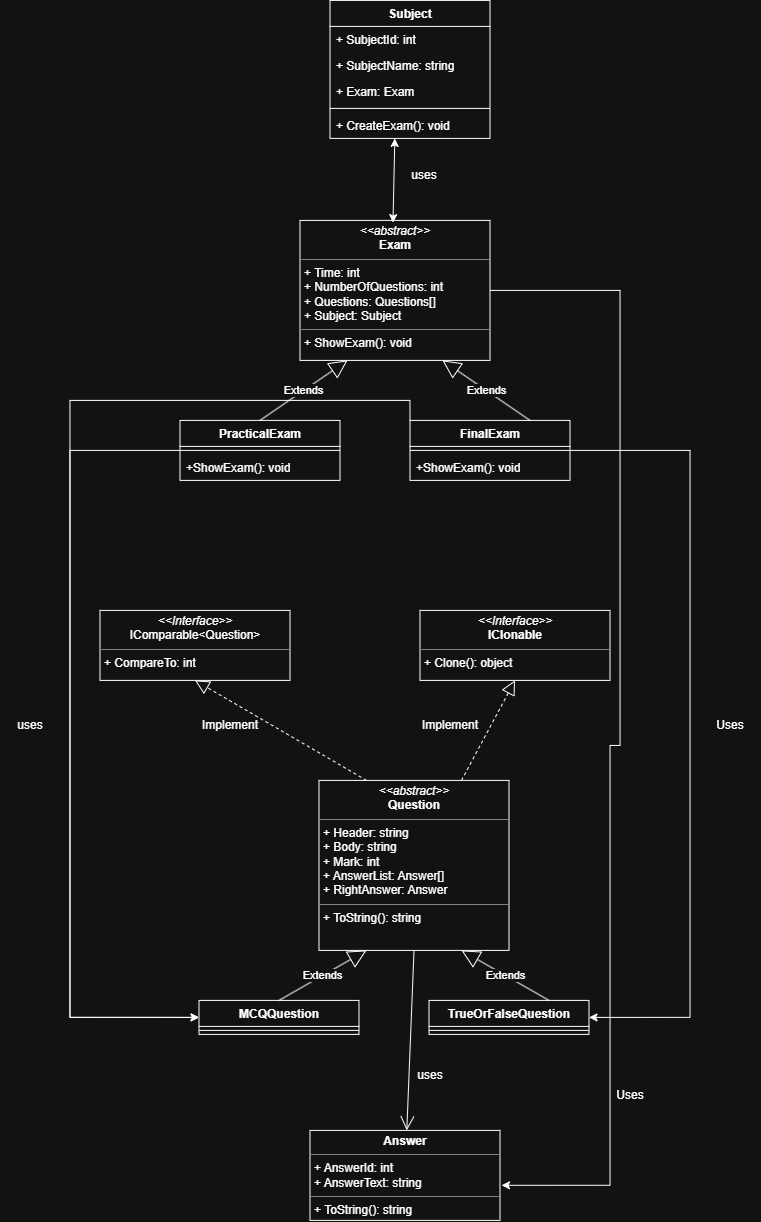

The diagram above was exported from draw.io. Its source (the exported page's mxGraphModel, read from the mxfile embedded in the PNG):
<mxGraphModel dx="911" dy="1344" grid="1" gridSize="10" guides="1" tooltips="1" connect="1" arrows="1" fold="1" page="0" pageScale="1" pageWidth="827" pageHeight="1169" math="0" shadow="0">
  <root>
    <mxCell id="0" />
    <mxCell id="1" parent="0" />
    <mxCell id="vT8xwCBFcLnHjhRj3ua_-7" parent="1" style="swimlane;fontStyle=1;align=center;verticalAlign=top;childLayout=stackLayout;horizontal=1;startSize=26;horizontalStack=0;resizeParent=1;resizeParentMax=0;resizeLast=0;collapsible=1;marginBottom=0;whiteSpace=wrap;html=1;" value="Subject" vertex="1">
      <mxGeometry height="138" width="160" x="350" y="-500" as="geometry" />
    </mxCell>
    <mxCell id="vT8xwCBFcLnHjhRj3ua_-8" parent="vT8xwCBFcLnHjhRj3ua_-7" style="text;strokeColor=none;fillColor=none;align=left;verticalAlign=top;spacingLeft=4;spacingRight=4;overflow=hidden;rotatable=0;points=[[0,0.5],[1,0.5]];portConstraint=eastwest;whiteSpace=wrap;html=1;" value="+ SubjectId: int" vertex="1">
      <mxGeometry height="26" width="160" y="26" as="geometry" />
    </mxCell>
    <mxCell id="vT8xwCBFcLnHjhRj3ua_-9" parent="vT8xwCBFcLnHjhRj3ua_-7" style="text;strokeColor=none;fillColor=none;align=left;verticalAlign=top;spacingLeft=4;spacingRight=4;overflow=hidden;rotatable=0;points=[[0,0.5],[1,0.5]];portConstraint=eastwest;whiteSpace=wrap;html=1;" value="+ SubjectName: string" vertex="1">
      <mxGeometry height="26" width="160" y="52" as="geometry" />
    </mxCell>
    <mxCell id="vT8xwCBFcLnHjhRj3ua_-10" parent="vT8xwCBFcLnHjhRj3ua_-7" style="text;strokeColor=none;fillColor=none;align=left;verticalAlign=top;spacingLeft=4;spacingRight=4;overflow=hidden;rotatable=0;points=[[0,0.5],[1,0.5]];portConstraint=eastwest;whiteSpace=wrap;html=1;" value="+ Exam: Exam" vertex="1">
      <mxGeometry height="26" width="160" y="78" as="geometry" />
    </mxCell>
    <mxCell id="vT8xwCBFcLnHjhRj3ua_-11" parent="vT8xwCBFcLnHjhRj3ua_-7" style="line;strokeWidth=1;fillColor=none;align=left;verticalAlign=middle;spacingTop=-1;spacingLeft=3;spacingRight=3;rotatable=0;labelPosition=right;points=[];portConstraint=eastwest;strokeColor=inherit;" value="" vertex="1">
      <mxGeometry height="8" width="160" y="104" as="geometry" />
    </mxCell>
    <mxCell id="vT8xwCBFcLnHjhRj3ua_-12" parent="vT8xwCBFcLnHjhRj3ua_-7" style="text;strokeColor=none;fillColor=none;align=left;verticalAlign=top;spacingLeft=4;spacingRight=4;overflow=hidden;rotatable=0;points=[[0,0.5],[1,0.5]];portConstraint=eastwest;whiteSpace=wrap;html=1;" value="+ CreateExam(): void" vertex="1">
      <mxGeometry height="26" width="160" y="112" as="geometry" />
    </mxCell>
    <mxCell id="vT8xwCBFcLnHjhRj3ua_-19" parent="1" style="verticalAlign=top;align=left;overflow=fill;html=1;whiteSpace=wrap;" value="&lt;p style=&quot;margin:0px;margin-top:4px;text-align:center;&quot;&gt;&lt;i&gt;&amp;lt;&amp;lt;abstract&amp;gt;&amp;gt;&lt;/i&gt;&lt;br&gt;&lt;b&gt;Exam&lt;/b&gt;&lt;/p&gt;&lt;hr size=&quot;1&quot; style=&quot;border-style:solid;&quot;&gt;&lt;p style=&quot;margin:0px;margin-left:4px;&quot;&gt;+ Time: int&lt;br&gt;+&amp;nbsp;&lt;span style=&quot;background-color: transparent; color: light-dark(rgb(0, 0, 0), rgb(255, 255, 255));&quot;&gt;NumberOfQuestions&lt;/span&gt;&lt;span style=&quot;background-color: transparent; color: light-dark(rgb(0, 0, 0), rgb(255, 255, 255));&quot;&gt;: int&lt;/span&gt;&lt;/p&gt;&lt;p style=&quot;margin:0px;margin-left:4px;&quot;&gt;&lt;span style=&quot;background-color: transparent; color: light-dark(rgb(0, 0, 0), rgb(255, 255, 255));&quot;&gt;+ Questions: Questions[]&lt;/span&gt;&lt;/p&gt;&lt;p style=&quot;margin:0px;margin-left:4px;&quot;&gt;+ Subject: Subject&lt;/p&gt;&lt;hr size=&quot;1&quot; style=&quot;border-style:solid;&quot;&gt;&lt;p style=&quot;margin:0px;margin-left:4px;&quot;&gt;+ ShowExam(): void&lt;/p&gt;" vertex="1">
      <mxGeometry height="140" width="190" x="320" y="-280" as="geometry" />
    </mxCell>
    <mxCell id="59p4Ceo0YHJNhPJwk4H_-1" edge="1" parent="1" style="endArrow=classic;startArrow=classic;html=1;rounded=0;exitX=0.622;exitY=0.03;exitDx=0;exitDy=0;exitPerimeter=0;" value="">
      <mxGeometry height="50" relative="1" width="50" as="geometry">
        <mxPoint x="413.00000000000006" y="-277.79999999999995" as="sourcePoint" />
        <mxPoint x="414.82" y="-362" as="targetPoint" />
      </mxGeometry>
    </mxCell>
    <mxCell id="59p4Ceo0YHJNhPJwk4H_-2" parent="1" style="text;html=1;whiteSpace=wrap;strokeColor=none;fillColor=none;align=center;verticalAlign=middle;rounded=0;" value="uses" vertex="1">
      <mxGeometry height="30" width="60" x="414" y="-340" as="geometry" />
    </mxCell>
    <mxCell id="59p4Ceo0YHJNhPJwk4H_-36" edge="1" parent="1" source="59p4Ceo0YHJNhPJwk4H_-3" style="edgeStyle=orthogonalEdgeStyle;rounded=0;orthogonalLoop=1;jettySize=auto;html=1;exitX=0;exitY=0.5;exitDx=0;exitDy=0;entryX=0;entryY=0.5;entryDx=0;entryDy=0;" target="59p4Ceo0YHJNhPJwk4H_-15">
      <mxGeometry relative="1" as="geometry">
        <Array as="points">
          <mxPoint x="90" y="-50" />
          <mxPoint x="90" y="517" />
        </Array>
      </mxGeometry>
    </mxCell>
    <mxCell id="59p4Ceo0YHJNhPJwk4H_-3" parent="1" style="swimlane;fontStyle=1;align=center;verticalAlign=top;childLayout=stackLayout;horizontal=1;startSize=26;horizontalStack=0;resizeParent=1;resizeParentMax=0;resizeLast=0;collapsible=1;marginBottom=0;whiteSpace=wrap;html=1;" value="PracticalExam" vertex="1">
      <mxGeometry height="60" width="160" x="200" y="-80" as="geometry" />
    </mxCell>
    <mxCell id="59p4Ceo0YHJNhPJwk4H_-7" parent="59p4Ceo0YHJNhPJwk4H_-3" style="line;strokeWidth=1;fillColor=none;align=left;verticalAlign=middle;spacingTop=-1;spacingLeft=3;spacingRight=3;rotatable=0;labelPosition=right;points=[];portConstraint=eastwest;strokeColor=inherit;" value="" vertex="1">
      <mxGeometry height="8" width="160" y="26" as="geometry" />
    </mxCell>
    <mxCell id="59p4Ceo0YHJNhPJwk4H_-8" parent="59p4Ceo0YHJNhPJwk4H_-3" style="text;strokeColor=none;fillColor=none;align=left;verticalAlign=top;spacingLeft=4;spacingRight=4;overflow=hidden;rotatable=0;points=[[0,0.5],[1,0.5]];portConstraint=eastwest;whiteSpace=wrap;html=1;" value="+ShowExam(): void" vertex="1">
      <mxGeometry height="26" width="160" y="34" as="geometry" />
    </mxCell>
    <mxCell id="59p4Ceo0YHJNhPJwk4H_-39" edge="1" parent="1" source="59p4Ceo0YHJNhPJwk4H_-9" style="edgeStyle=orthogonalEdgeStyle;rounded=0;orthogonalLoop=1;jettySize=auto;html=1;exitX=0;exitY=0;exitDx=0;exitDy=0;entryX=0;entryY=0.5;entryDx=0;entryDy=0;" target="59p4Ceo0YHJNhPJwk4H_-15">
      <mxGeometry relative="1" as="geometry">
        <Array as="points">
          <mxPoint x="430" y="-100" />
          <mxPoint x="90" y="-100" />
          <mxPoint x="90" y="517" />
        </Array>
      </mxGeometry>
    </mxCell>
    <mxCell id="59p4Ceo0YHJNhPJwk4H_-41" edge="1" parent="1" source="59p4Ceo0YHJNhPJwk4H_-9" style="edgeStyle=orthogonalEdgeStyle;rounded=0;orthogonalLoop=1;jettySize=auto;html=1;exitX=1;exitY=0.5;exitDx=0;exitDy=0;entryX=1;entryY=0.5;entryDx=0;entryDy=0;" target="59p4Ceo0YHJNhPJwk4H_-18">
      <mxGeometry relative="1" as="geometry">
        <Array as="points">
          <mxPoint x="710" y="-50" />
          <mxPoint x="710" y="517" />
        </Array>
      </mxGeometry>
    </mxCell>
    <mxCell id="59p4Ceo0YHJNhPJwk4H_-9" parent="1" style="swimlane;fontStyle=1;align=center;verticalAlign=top;childLayout=stackLayout;horizontal=1;startSize=26;horizontalStack=0;resizeParent=1;resizeParentMax=0;resizeLast=0;collapsible=1;marginBottom=0;whiteSpace=wrap;html=1;" value="FinalExam" vertex="1">
      <mxGeometry height="60" width="160" x="430" y="-80" as="geometry" />
    </mxCell>
    <mxCell id="59p4Ceo0YHJNhPJwk4H_-10" parent="59p4Ceo0YHJNhPJwk4H_-9" style="line;strokeWidth=1;fillColor=none;align=left;verticalAlign=middle;spacingTop=-1;spacingLeft=3;spacingRight=3;rotatable=0;labelPosition=right;points=[];portConstraint=eastwest;strokeColor=inherit;" value="" vertex="1">
      <mxGeometry height="8" width="160" y="26" as="geometry" />
    </mxCell>
    <mxCell id="59p4Ceo0YHJNhPJwk4H_-11" parent="59p4Ceo0YHJNhPJwk4H_-9" style="text;strokeColor=none;fillColor=none;align=left;verticalAlign=top;spacingLeft=4;spacingRight=4;overflow=hidden;rotatable=0;points=[[0,0.5],[1,0.5]];portConstraint=eastwest;whiteSpace=wrap;html=1;" value="+ShowExam(): void" vertex="1">
      <mxGeometry height="26" width="160" y="34" as="geometry" />
    </mxCell>
    <mxCell id="59p4Ceo0YHJNhPJwk4H_-12" edge="1" parent="1" source="59p4Ceo0YHJNhPJwk4H_-3" style="endArrow=block;endSize=16;endFill=0;html=1;rounded=0;exitX=0.5;exitY=0;exitDx=0;exitDy=0;entryX=0.25;entryY=1;entryDx=0;entryDy=0;" target="vT8xwCBFcLnHjhRj3ua_-19" value="Extends">
      <mxGeometry relative="1" width="160" as="geometry">
        <mxPoint x="310" y="-120" as="sourcePoint" />
        <mxPoint x="470" y="-120" as="targetPoint" />
      </mxGeometry>
    </mxCell>
    <mxCell id="59p4Ceo0YHJNhPJwk4H_-13" edge="1" parent="1" source="59p4Ceo0YHJNhPJwk4H_-9" style="endArrow=block;endSize=16;endFill=0;html=1;rounded=0;exitX=0.75;exitY=0;exitDx=0;exitDy=0;entryX=0.75;entryY=1;entryDx=0;entryDy=0;" target="vT8xwCBFcLnHjhRj3ua_-19" value="Extends">
      <mxGeometry relative="1" width="160" as="geometry">
        <mxPoint x="514" y="-90" as="sourcePoint" />
        <mxPoint x="474" y="-140" as="targetPoint" />
      </mxGeometry>
    </mxCell>
    <mxCell id="59p4Ceo0YHJNhPJwk4H_-14" parent="1" style="verticalAlign=top;align=left;overflow=fill;html=1;whiteSpace=wrap;" value="&lt;p style=&quot;margin:0px;margin-top:4px;text-align:center;&quot;&gt;&lt;i&gt;&amp;lt;&amp;lt;abstract&amp;gt;&amp;gt;&lt;/i&gt;&lt;br&gt;&lt;b&gt;Question&lt;/b&gt;&lt;/p&gt;&lt;hr size=&quot;1&quot; style=&quot;border-style:solid;&quot;&gt;&lt;p style=&quot;margin:0px;margin-left:4px;&quot;&gt;+ Header: string&lt;br&gt;+ Body&lt;span style=&quot;background-color: transparent; color: light-dark(rgb(0, 0, 0), rgb(255, 255, 255));&quot;&gt;: string&lt;/span&gt;&lt;/p&gt;&lt;p style=&quot;margin:0px;margin-left:4px;&quot;&gt;&lt;span style=&quot;background-color: transparent; color: light-dark(rgb(0, 0, 0), rgb(255, 255, 255));&quot;&gt;+ Mark: int&lt;/span&gt;&lt;/p&gt;&lt;p style=&quot;margin:0px;margin-left:4px;&quot;&gt;+&amp;nbsp;&lt;span style=&quot;background-color: transparent; color: light-dark(rgb(0, 0, 0), rgb(255, 255, 255));&quot;&gt;AnswerList&lt;/span&gt;&lt;span style=&quot;background-color: transparent; color: light-dark(rgb(0, 0, 0), rgb(255, 255, 255));&quot;&gt;: Answer[]&lt;/span&gt;&lt;/p&gt;&lt;p style=&quot;margin:0px;margin-left:4px;&quot;&gt;&lt;span style=&quot;background-color: transparent; color: light-dark(rgb(0, 0, 0), rgb(255, 255, 255));&quot;&gt;+ RightAnswer: Answer&lt;/span&gt;&lt;/p&gt;&lt;hr size=&quot;1&quot; style=&quot;border-style:solid;&quot;&gt;&lt;p style=&quot;margin:0px;margin-left:4px;&quot;&gt;+ ToString(): string&lt;/p&gt;&lt;p style=&quot;margin:0px;margin-left:4px;&quot;&gt;&lt;br&gt;&lt;/p&gt;&lt;p style=&quot;margin:0px;margin-left:4px;&quot;&gt;&lt;br&gt;&lt;/p&gt;" vertex="1">
      <mxGeometry height="170" width="190" x="339" y="280" as="geometry" />
    </mxCell>
    <mxCell id="59p4Ceo0YHJNhPJwk4H_-15" parent="1" style="swimlane;fontStyle=1;align=center;verticalAlign=top;childLayout=stackLayout;horizontal=1;startSize=26;horizontalStack=0;resizeParent=1;resizeParentMax=0;resizeLast=0;collapsible=1;marginBottom=0;whiteSpace=wrap;html=1;" value="MCQQuestion" vertex="1">
      <mxGeometry height="34" width="160" x="219" y="500" as="geometry" />
    </mxCell>
    <mxCell id="59p4Ceo0YHJNhPJwk4H_-16" parent="59p4Ceo0YHJNhPJwk4H_-15" style="line;strokeWidth=1;fillColor=none;align=left;verticalAlign=middle;spacingTop=-1;spacingLeft=3;spacingRight=3;rotatable=0;labelPosition=right;points=[];portConstraint=eastwest;strokeColor=inherit;" value="" vertex="1">
      <mxGeometry height="8" width="160" y="26" as="geometry" />
    </mxCell>
    <mxCell id="59p4Ceo0YHJNhPJwk4H_-18" parent="1" style="swimlane;fontStyle=1;align=center;verticalAlign=top;childLayout=stackLayout;horizontal=1;startSize=26;horizontalStack=0;resizeParent=1;resizeParentMax=0;resizeLast=0;collapsible=1;marginBottom=0;whiteSpace=wrap;html=1;" value="TrueOrFalseQuestion" vertex="1">
      <mxGeometry height="34" width="160" x="449" y="500" as="geometry" />
    </mxCell>
    <mxCell id="59p4Ceo0YHJNhPJwk4H_-19" parent="59p4Ceo0YHJNhPJwk4H_-18" style="line;strokeWidth=1;fillColor=none;align=left;verticalAlign=middle;spacingTop=-1;spacingLeft=3;spacingRight=3;rotatable=0;labelPosition=right;points=[];portConstraint=eastwest;strokeColor=inherit;" value="" vertex="1">
      <mxGeometry height="8" width="160" y="26" as="geometry" />
    </mxCell>
    <mxCell id="59p4Ceo0YHJNhPJwk4H_-21" edge="1" parent="1" source="59p4Ceo0YHJNhPJwk4H_-15" style="endArrow=block;endSize=16;endFill=0;html=1;rounded=0;exitX=0.5;exitY=0;exitDx=0;exitDy=0;entryX=0.25;entryY=1;entryDx=0;entryDy=0;" target="59p4Ceo0YHJNhPJwk4H_-14" value="Extends">
      <mxGeometry relative="1" width="160" as="geometry">
        <mxPoint x="329" y="460" as="sourcePoint" />
        <mxPoint x="489" y="460" as="targetPoint" />
      </mxGeometry>
    </mxCell>
    <mxCell id="59p4Ceo0YHJNhPJwk4H_-22" edge="1" parent="1" source="59p4Ceo0YHJNhPJwk4H_-18" style="endArrow=block;endSize=16;endFill=0;html=1;rounded=0;exitX=0.75;exitY=0;exitDx=0;exitDy=0;entryX=0.75;entryY=1;entryDx=0;entryDy=0;" target="59p4Ceo0YHJNhPJwk4H_-14" value="Extends">
      <mxGeometry relative="1" width="160" as="geometry">
        <mxPoint x="533" y="490" as="sourcePoint" />
        <mxPoint x="493" y="440" as="targetPoint" />
      </mxGeometry>
    </mxCell>
    <mxCell id="59p4Ceo0YHJNhPJwk4H_-23" parent="1" style="verticalAlign=top;align=left;overflow=fill;html=1;whiteSpace=wrap;" value="&lt;p style=&quot;margin:0px;margin-top:4px;text-align:center;&quot;&gt;&lt;i&gt;&amp;lt;&amp;lt;Interface&amp;gt;&amp;gt;&lt;/i&gt;&lt;br&gt;&lt;b&gt;IClonable&lt;/b&gt;&lt;/p&gt;&lt;hr size=&quot;1&quot; style=&quot;border-style:solid;&quot;&gt;&lt;p style=&quot;margin:0px;margin-left:4px;&quot;&gt;&lt;span style=&quot;background-color: transparent; color: light-dark(rgb(0, 0, 0), rgb(255, 255, 255));&quot;&gt;+ Clone(): object&lt;/span&gt;&lt;/p&gt;" vertex="1">
      <mxGeometry height="70" width="190" x="440" y="110" as="geometry" />
    </mxCell>
    <mxCell id="59p4Ceo0YHJNhPJwk4H_-24" parent="1" style="verticalAlign=top;align=left;overflow=fill;html=1;whiteSpace=wrap;" value="&lt;p style=&quot;margin:0px;margin-top:4px;text-align:center;&quot;&gt;&lt;i&gt;&amp;lt;&amp;lt;Interface&amp;gt;&amp;gt;&lt;/i&gt;&lt;br&gt;IComparable&amp;lt;Question&amp;gt;&lt;/p&gt;&lt;hr size=&quot;1&quot; style=&quot;border-style:solid;&quot;&gt;&lt;p style=&quot;margin:0px;margin-left:4px;&quot;&gt;&lt;span style=&quot;background-color: transparent; color: light-dark(rgb(0, 0, 0), rgb(255, 255, 255));&quot;&gt;+ CompareTo: int&lt;/span&gt;&lt;/p&gt;" vertex="1">
      <mxGeometry height="70" width="190" x="120" y="110" as="geometry" />
    </mxCell>
    <mxCell id="59p4Ceo0YHJNhPJwk4H_-25" edge="1" parent="1" source="59p4Ceo0YHJNhPJwk4H_-14" style="endArrow=block;dashed=1;endFill=0;endSize=12;html=1;rounded=0;entryX=0.5;entryY=1;entryDx=0;entryDy=0;exitX=0.25;exitY=0;exitDx=0;exitDy=0;" target="59p4Ceo0YHJNhPJwk4H_-24" value="">
      <mxGeometry relative="1" width="160" as="geometry">
        <mxPoint x="250" y="270" as="sourcePoint" />
        <mxPoint x="410" y="270" as="targetPoint" />
      </mxGeometry>
    </mxCell>
    <mxCell id="59p4Ceo0YHJNhPJwk4H_-26" edge="1" parent="1" source="59p4Ceo0YHJNhPJwk4H_-14" style="endArrow=block;dashed=1;endFill=0;endSize=12;html=1;rounded=0;exitX=0.75;exitY=0;exitDx=0;exitDy=0;entryX=0.5;entryY=1;entryDx=0;entryDy=0;" target="59p4Ceo0YHJNhPJwk4H_-23" value="">
      <mxGeometry relative="1" width="160" as="geometry">
        <mxPoint x="360" y="100" as="sourcePoint" />
        <mxPoint x="500" y="190" as="targetPoint" />
      </mxGeometry>
    </mxCell>
    <mxCell id="59p4Ceo0YHJNhPJwk4H_-27" parent="1" style="text;html=1;whiteSpace=wrap;strokeColor=none;fillColor=none;align=center;verticalAlign=middle;rounded=0;" value="Implement" vertex="1">
      <mxGeometry height="30" width="60" x="220" y="210" as="geometry" />
    </mxCell>
    <mxCell id="59p4Ceo0YHJNhPJwk4H_-28" parent="1" style="text;html=1;whiteSpace=wrap;strokeColor=none;fillColor=none;align=center;verticalAlign=middle;rounded=0;" value="Implement" vertex="1">
      <mxGeometry height="30" width="60" x="440" y="210" as="geometry" />
    </mxCell>
    <mxCell id="59p4Ceo0YHJNhPJwk4H_-31" parent="1" style="verticalAlign=top;align=left;overflow=fill;html=1;whiteSpace=wrap;" value="&lt;p style=&quot;margin:0px;margin-top:4px;text-align:center;&quot;&gt;&lt;b&gt;Answer&lt;/b&gt;&lt;/p&gt;&lt;hr size=&quot;1&quot; style=&quot;border-style:solid;&quot;&gt;&lt;p style=&quot;margin:0px;margin-left:4px;&quot;&gt;+ AnswerId: int&lt;br&gt;+ AnswerText&lt;span style=&quot;background-color: transparent; color: light-dark(rgb(0, 0, 0), rgb(255, 255, 255));&quot;&gt;: string&lt;br&gt;&lt;/span&gt;&lt;/p&gt;&lt;hr size=&quot;1&quot; style=&quot;border-style:solid;&quot;&gt;&lt;p style=&quot;margin:0px;margin-left:4px;&quot;&gt;+ ToString(): string&lt;/p&gt;" vertex="1">
      <mxGeometry height="90" width="190" x="330" y="630" as="geometry" />
    </mxCell>
    <mxCell id="59p4Ceo0YHJNhPJwk4H_-32" edge="1" parent="1" source="59p4Ceo0YHJNhPJwk4H_-14" style="endArrow=open;endFill=1;endSize=12;html=1;rounded=0;exitX=0.5;exitY=1;exitDx=0;exitDy=0;" target="59p4Ceo0YHJNhPJwk4H_-31" value="">
      <mxGeometry relative="1" width="160" as="geometry">
        <mxPoint x="370" y="530" as="sourcePoint" />
        <mxPoint x="530" y="530" as="targetPoint" />
      </mxGeometry>
    </mxCell>
    <mxCell id="59p4Ceo0YHJNhPJwk4H_-33" parent="1" style="text;html=1;whiteSpace=wrap;strokeColor=none;fillColor=none;align=center;verticalAlign=middle;rounded=0;" value="uses" vertex="1">
      <mxGeometry height="30" width="60" x="420" y="560" as="geometry" />
    </mxCell>
    <mxCell id="59p4Ceo0YHJNhPJwk4H_-34" edge="1" parent="1" source="vT8xwCBFcLnHjhRj3ua_-19" style="edgeStyle=orthogonalEdgeStyle;rounded=0;orthogonalLoop=1;jettySize=auto;html=1;exitX=1;exitY=0.5;exitDx=0;exitDy=0;entryX=1.008;entryY=0.61;entryDx=0;entryDy=0;entryPerimeter=0;" target="59p4Ceo0YHJNhPJwk4H_-31">
      <mxGeometry relative="1" as="geometry">
        <Array as="points">
          <mxPoint x="640" y="-210" />
          <mxPoint x="640" y="245" />
          <mxPoint x="630" y="245" />
          <mxPoint x="630" y="684.91" />
        </Array>
      </mxGeometry>
    </mxCell>
    <mxCell id="59p4Ceo0YHJNhPJwk4H_-35" parent="1" style="text;html=1;whiteSpace=wrap;strokeColor=none;fillColor=none;align=center;verticalAlign=middle;rounded=0;" value="Uses" vertex="1">
      <mxGeometry height="30" width="60" x="620" y="580" as="geometry" />
    </mxCell>
    <mxCell id="59p4Ceo0YHJNhPJwk4H_-37" parent="1" style="text;html=1;whiteSpace=wrap;strokeColor=none;fillColor=none;align=center;verticalAlign=middle;rounded=0;" value="uses" vertex="1">
      <mxGeometry height="30" width="60" x="20" y="210" as="geometry" />
    </mxCell>
    <mxCell id="59p4Ceo0YHJNhPJwk4H_-42" parent="1" style="text;html=1;whiteSpace=wrap;strokeColor=none;fillColor=none;align=center;verticalAlign=middle;rounded=0;" value="Uses" vertex="1">
      <mxGeometry height="30" width="60" x="720" y="210" as="geometry" />
    </mxCell>
  </root>
</mxGraphModel>